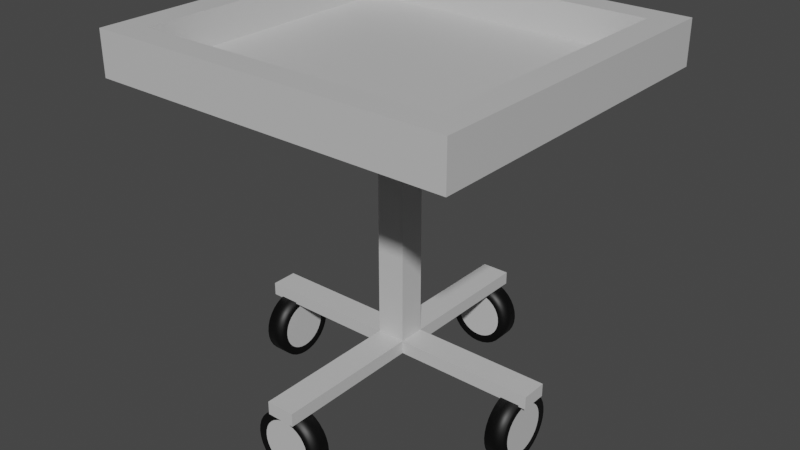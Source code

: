 # Source: stand2.blend  (saved by Blender 2.92.15; exported with 4.5.12 LTS)
import bpy
from mathutils import Matrix  # noqa: F401  (used for matrix-valued properties, if any)

bpy.ops.wm.read_factory_settings(use_empty=True)
scene = bpy.context.scene
scene.name = 'Scene'

# ---- collections
col_collection = bpy.data.collections.new('Collection'); scene.collection.children.link(col_collection)

# ---- materials (node trees are filled in below, after node groups)
mat_stand1 = bpy.data.materials.new('Stand1')
mat_stand1.alpha_threshold = 0.0
mat_stand1.use_transparent_shadow = False
mat_stand1.diffuse_color = (0.5841, 0.5841, 0.5841, 1.0)
mat_stand1.line_color = (0.0, 0.0, 0.0, 1.0)
mat_stand2 = bpy.data.materials.new('Stand2')
mat_stand2.use_transparent_shadow = False
mat_stand2.diffuse_color = (0.0, 0.0, 0.0, 1.0)

# ---- material node trees
mat_stand1.use_nodes = True; mat_stand1.node_tree.nodes.clear()
_N = mat_stand1.node_tree.nodes; _L = mat_stand1.node_tree.links
n0 = _N.new('ShaderNodeOutputMaterial'); n0.name = 'Material Output'; n0.location = (300, 300)
n1 = _N.new('ShaderNodeBsdfPrincipled'); n1.name = 'Principled BSDF'; n1.location = (10, 300)
n1.distribution = 'GGX'
n1.subsurface_method = 'BURLEY'
n1.inputs[0].default_value = (0.5841, 0.5841, 0.5841, 1.0)
n1.inputs[2].default_value = 0.4
n1.inputs[3].default_value = 1.45
n1.inputs[27].default_value = (0.0, 0.0, 0.0, 1.0)
n1.inputs[28].default_value = 1.0
_L.new(n1.outputs[0], n0.inputs[0])
n0.is_active_output = True
mat_stand2.use_nodes = True; mat_stand2.node_tree.nodes.clear()
_N = mat_stand2.node_tree.nodes; _L = mat_stand2.node_tree.links
n0 = _N.new('ShaderNodeBsdfPrincipled'); n0.name = 'Principled BSDF'; n0.location = (10, 300)
n0.distribution = 'GGX'
n0.subsurface_method = 'BURLEY'
n0.inputs[0].default_value = (0.0, 0.0, 0.0, 1.0)
n0.inputs[3].default_value = 1.45
n0.inputs[27].default_value = (0.0, 0.0, 0.0, 1.0)
n0.inputs[28].default_value = 1.0
n1 = _N.new('ShaderNodeOutputMaterial'); n1.name = 'Material Output'; n1.location = (300, 300)
_L.new(n0.outputs[0], n1.inputs[0])
n1.is_active_output = True

# ---- world
world_world = bpy.data.worlds.new('World'); scene.world = world_world
world_world.use_nodes = True; world_world.node_tree.nodes.clear()
_N = world_world.node_tree.nodes; _L = world_world.node_tree.links
n0 = _N.new('ShaderNodeOutputWorld'); n0.name = 'World Output'; n0.location = (300, 300)
n1 = _N.new('ShaderNodeBackground'); n1.name = 'Background'; n1.location = (10, 300)
n1.inputs[0].default_value = (0.05088, 0.05088, 0.05088, 1.0)
_L.new(n1.outputs[0], n0.inputs[0])
n0.is_active_output = True
world_world.color = (0.05088, 0.05088, 0.05088)
world_world.use_sun_shadow = False
world_world.sun_shadow_jitter_overblur = 0.0

# ---- meshes
me_cube = bpy.data.meshes.new('Cube')
me_cube.from_pydata([(0.4285, 4.801, 0.1978), (0.4285, 4.801, -0.1978), (0.4285, -4.801, 0.1978), (0.4285, -4.801, -0.1978), (-0.4285, 4.801, 0.1978), (-0.4285, 4.801, -0.1978), (-0.4285, -4.801, 0.1978), (-0.4285, -4.801, -0.1978), (-0.4285, -0.348, -0.1978), (0.4285, -0.348, 0.1978), (-0.4285, -0.348, 0.1978), (0.4285, -0.348, -0.1978), (-0.4285, 0.4563, 0.1978), (0.4285, 0.4563, -0.1978), (-0.4285, 0.4563, -0.1978), (0.4285, 0.4563, 0.1978), (4.633, 0.4563, 0.1978), (4.633, -0.348, 0.1978), (4.633, -0.348, -0.1978), (4.633, 0.4563, -0.1978), (-4.716, 0.4563, -0.1978), (-4.716, -0.348, -0.1978), (-4.716, -0.348, 0.1978), (-4.716, 0.4563, 0.1978), (0.0, -4.647, -0.1044), (0.0, -4.071, -0.1044), (-3.813, -0.6704, -1.522), (-3.813, -0.577, -1.635), (-3.813, 0.6479, -1.392), (-3.813, 0.6907, -1.251), (-3.813, -0.4632, -1.729), (-3.813, 0.7051, -1.104), (-3.813, -0.3334, -1.798), (-3.813, 0.6907, -0.9579), (-3.813, -0.1925, -1.841), (-3.813, 0.6479, -0.817), (-3.813, -0.04596, -1.855), (-3.813, 0.5785, -0.6872), (-3.813, 0.1006, -1.841), (-3.813, 0.4851, -0.5733), (-3.813, 0.2415, -1.798), (-3.813, 0.3713, -0.4799), (-3.813, 0.3713, -1.729), (-3.813, 0.2415, -0.4105), (-3.813, 0.4851, -1.635), (-3.813, 0.1006, -0.3678), (-3.813, 0.5785, -1.522), (-3.813, -0.04596, -0.3534), (-3.813, -0.7398, -1.392), (-3.813, -0.7826, -1.251), (-3.813, -0.797, -1.104), (-3.813, -0.7826, -0.9579), (-3.813, -0.7398, -0.817), (-3.813, -0.6704, -0.6872), (-3.813, -0.577, -0.5733), (-3.813, -0.4632, -0.4799), (-3.813, -0.3334, -0.4105), (-3.813, -0.1925, -0.3678), (-4.389, 0.6221, -1.381), (-4.389, 0.5553, -1.506), (-4.389, -0.5573, -1.616), (-4.389, -0.6472, -1.506), (-4.389, 0.6633, -1.245), (-4.389, -0.4477, -1.706), (-4.389, 0.6772, -1.104), (-4.389, -0.3227, -1.772), (-4.389, 0.6633, -0.9633), (-4.389, -0.187, -1.814), (-4.389, 0.6221, -0.8277), (-4.389, -0.04596, -1.828), (-4.389, 0.5553, -0.7027), (-4.389, 0.09512, -1.814), (-4.389, 0.4654, -0.5931), (-4.389, 0.2308, -1.772), (-4.389, 0.3558, -0.5032), (-4.389, 0.3558, -1.706), (-4.389, 0.2308, -0.4363), (-4.389, 0.4654, -1.616), (-4.389, 0.09512, -0.3952), (-4.389, -0.04596, -0.3813), (-4.389, -0.714, -1.381), (-4.389, -0.7552, -1.245), (-4.389, -0.7691, -1.104), (-4.389, -0.7552, -0.9633), (-4.389, -0.714, -0.8277), (-4.389, -0.6472, -0.7027), (-4.389, -0.5573, -0.5931), (-4.389, -0.4477, -0.5032), (-4.389, -0.3227, -0.4363), (-4.389, -0.187, -0.3952), (0.1951, -4.071, -0.1236), (0.1951, -4.647, -0.1236), (0.3827, -4.071, -0.1805), (0.3827, -4.647, -0.1805), (0.5556, -4.071, -0.2729), (0.5556, -4.647, -0.2729), (0.7071, -4.071, -0.3973), (0.7071, -4.647, -0.3973), (0.8315, -4.071, -0.5488), (0.8315, -4.647, -0.5488), (0.9239, -4.071, -0.7217), (0.9239, -4.647, -0.7217), (0.9808, -4.071, -0.9093), (0.9808, -4.647, -0.9093), (1.0, -4.071, -1.104), (1.0, -4.647, -1.104), (0.9808, -4.071, -1.3), (0.9808, -4.647, -1.3), (0.9239, -4.071, -1.487), (0.9239, -4.647, -1.487), (0.8315, -4.071, -1.66), (0.8315, -4.647, -1.66), (0.7071, -4.071, -1.812), (0.7071, -4.647, -1.812), (0.5556, -4.071, -1.936), (0.5556, -4.647, -1.936), (0.3827, -4.071, -2.028), (0.3827, -4.647, -2.028), (0.1951, -4.071, -2.085), (0.1951, -4.647, -2.085), (-3.258e-07, -4.071, -2.104), (-3.258e-07, -4.647, -2.104), (-0.1951, -4.071, -2.085), (-0.1951, -4.647, -2.085), (-0.3827, -4.071, -2.028), (-0.3827, -4.647, -2.028), (-0.5556, -4.071, -1.936), (-0.5556, -4.647, -1.936), (-0.7071, -4.071, -1.812), (-0.7071, -4.647, -1.812), (-0.8315, -4.071, -1.66), (-0.8315, -4.647, -1.66), (-0.9239, -4.071, -1.487), (-0.9239, -4.647, -1.487), (-0.9808, -4.071, -1.3), (-0.9808, -4.647, -1.3), (-1.0, -4.071, -1.104), (-1.0, -4.647, -1.104), (-0.9808, -4.071, -0.9093), (-0.9808, -4.647, -0.9093), (-0.9239, -4.071, -0.7217), (-0.9239, -4.647, -0.7217), (-0.8315, -4.071, -0.5488), (-0.8315, -4.647, -0.5488), (-0.7071, -4.071, -0.3973), (-0.7071, -4.647, -0.3973), (-0.5556, -4.071, -0.2729), (-0.5556, -4.647, -0.2729), (-0.3827, -4.071, -0.1805), (-0.3827, -4.647, -0.1805), (-0.1951, -4.071, -0.1236), (-0.1951, -4.647, -0.1236), (-0.1411, 4.534, -0.3952), (-0.2767, 4.534, -0.4363), (-0.4017, 4.534, -0.5032), (-0.5113, 4.534, -0.5931), (-0.6013, 4.534, -0.7027), (-0.6681, 4.534, -0.8277), (-0.7092, 4.534, -0.9633), (-0.7231, 4.534, -1.104), (-0.7092, 4.534, -1.245), (-0.6681, 4.534, -1.381), (2.037e-08, 4.534, -0.3813), (0.1411, 4.534, -0.3952), (0.5113, 4.534, -1.616), (0.2767, 4.534, -0.4363), (0.4017, 4.534, -1.706), (0.4017, 4.534, -0.5032), (0.2767, 4.534, -1.772), (0.5113, 4.534, -0.5931), (0.1411, 4.534, -1.814), (0.6013, 4.534, -0.7027), (-2.153e-07, 4.534, -1.828), (0.6681, 4.534, -0.8277), (-0.1411, 4.534, -1.814), (0.7092, 4.534, -0.9633), (-0.2767, 4.534, -1.772), (0.7231, 4.534, -1.104), (-0.4017, 4.534, -1.706), (0.7092, 4.534, -1.245), (-0.6013, 4.534, -1.506), (-0.5113, 4.534, -1.616), (0.6013, 4.534, -1.506), (0.6681, 4.534, -1.381), (-0.1465, 3.958, -0.3678), (-0.2874, 3.958, -0.4105), (-0.4173, 3.958, -0.4799), (-0.5311, 3.958, -0.5733), (-0.6245, 3.958, -0.6872), (-0.6939, 3.958, -0.817), (-0.7366, 3.958, -0.9579), (-0.751, 3.958, -1.104), (-0.7366, 3.958, -1.251), (-0.6939, 3.958, -1.392), (2.203e-08, 3.958, -0.3534), (0.6245, 3.958, -1.522), (0.1465, 3.958, -0.3678), (0.5311, 3.958, -1.635), (0.2874, 3.958, -0.4105), (0.4173, 3.958, -1.729), (0.4173, 3.958, -0.4799), (0.2874, 3.958, -1.798), (0.5311, 3.958, -0.5733), (0.1465, 3.958, -1.841), (0.6245, 3.958, -0.6872), (-2.227e-07, 3.958, -1.855), (0.6939, 3.958, -0.817), (-0.1465, 3.958, -1.841), (0.7366, 3.958, -0.9579), (-0.2874, 3.958, -1.798), (0.751, 3.958, -1.104), (-0.4173, 3.958, -1.729), (0.7366, 3.958, -1.251), (0.6939, 3.958, -1.392), (-0.5311, 3.958, -1.635), (-0.6245, 3.958, -1.522), (-0.1951, 3.958, -0.1236), (-0.1951, 4.534, -0.1236), (-0.3827, 3.958, -0.1805), (-0.3827, 4.534, -0.1805), (-0.5556, 3.958, -0.2729), (-0.5556, 4.534, -0.2729), (-0.7071, 3.958, -0.3973), (-0.7071, 4.534, -0.3973), (-0.8315, 3.958, -0.5488), (-0.8315, 4.534, -0.5488), (-0.9239, 3.958, -0.7217), (-0.9239, 4.534, -0.7217), (-0.9808, 3.958, -0.9093), (-0.9808, 4.534, -0.9093), (-1.0, 3.958, -1.104), (-1.0, 4.534, -1.104), (-0.9808, 3.958, -1.3), (-0.9808, 4.534, -1.3), (-0.9239, 3.958, -1.487), (-0.9239, 4.534, -1.487), (-0.8315, 3.958, -1.66), (-0.8315, 4.534, -1.66), (-0.7071, 3.958, -1.812), (-0.7071, 4.534, -1.812), (-0.5556, 3.958, -1.936), (-0.5556, 4.534, -1.936), (-0.3827, 3.958, -2.028), (-0.3827, 4.534, -2.028), (-0.1951, 3.958, -2.085), (-0.1951, 4.534, -2.085), (-3.258e-07, 3.958, -2.104), (-3.258e-07, 4.534, -2.104), (0.1951, 3.958, -2.085), (0.1951, 4.534, -2.085), (0.3827, 3.958, -2.028), (0.3827, 4.534, -2.028), (0.5556, 3.958, -1.936), (0.5556, 4.534, -1.936), (0.7071, 3.958, -1.812), (0.7071, 4.534, -1.812), (0.8315, 3.958, -1.66), (0.8315, 4.534, -1.66), (0.9239, 3.958, -1.487), (0.9239, 4.534, -1.487), (0.9808, 3.958, -1.3), (0.9808, 4.534, -1.3), (1.0, 3.958, -1.104), (1.0, 4.534, -1.104), (0.9808, 3.958, -0.9093), (0.9808, 4.534, -0.9093), (0.9239, 3.958, -0.7217), (0.9239, 4.534, -0.7217), (0.8315, 3.958, -0.5488), (0.8315, 4.534, -0.5488), (0.7071, 3.958, -0.3973), (0.7071, 4.534, -0.3973), (0.5556, 3.958, -0.2729), (0.5556, 4.534, -0.2729), (0.3827, 3.958, -0.1805), (0.3827, 4.534, -0.1805), (0.1951, 3.958, -0.1236), (0.1951, 4.534, -0.1236), (0.0, 4.534, -0.1044), (0.0, 3.958, -0.1044), (-0.4285, -0.348, 7.734), (0.4285, -0.348, 7.734), (0.4285, 0.4563, 7.734), (-0.4285, 0.4563, 7.734), (-5.442, 5.162, 8.016), (5.442, 5.162, 8.016), (-5.442, -5.054, 8.016), (5.442, -5.054, 8.016), (-0.6245, -4.647, -1.522), (-0.5311, -4.647, -1.635), (0.6939, -4.647, -1.392), (0.7366, -4.647, -1.251), (-0.4173, -4.647, -1.729), (0.751, -4.647, -1.104), (-0.2874, -4.647, -1.798), (0.7366, -4.647, -0.9579), (-0.1465, -4.647, -1.841), (0.6939, -4.647, -0.817), (-2.227e-07, -4.647, -1.855), (0.6245, -4.647, -0.6872), (0.1465, -4.647, -1.841), (0.5311, -4.647, -0.5733), (0.2874, -4.647, -1.798), (0.4173, -4.647, -0.4799), (0.4173, -4.647, -1.729), (0.2874, -4.647, -0.4105), (0.5311, -4.647, -1.635), (0.1465, -4.647, -0.3678), (0.6245, -4.647, -1.522), (2.203e-08, -4.647, -0.3534), (-0.6939, -4.647, -1.392), (-0.7366, -4.647, -1.251), (-0.751, -4.647, -1.104), (-0.7366, -4.647, -0.9579), (-0.6939, -4.647, -0.817), (-0.6245, -4.647, -0.6872), (-0.5311, -4.647, -0.5733), (-0.4173, -4.647, -0.4799), (-0.2874, -4.647, -0.4105), (-0.1465, -4.647, -0.3678), (0.6681, -4.071, -1.381), (0.6013, -4.071, -1.506), (-0.5113, -4.071, -1.616), (-0.6013, -4.071, -1.506), (0.7092, -4.071, -1.245), (-0.4017, -4.071, -1.706), (0.7231, -4.071, -1.104), (-0.2767, -4.071, -1.772), (0.7092, -4.071, -0.9633), (-0.1411, -4.071, -1.814), (0.6681, -4.071, -0.8277), (-2.153e-07, -4.071, -1.828), (0.6013, -4.071, -0.7027), (0.1411, -4.071, -1.814), (0.5113, -4.071, -0.5931), (0.2767, -4.071, -1.772), (0.4017, -4.071, -0.5032), (0.4017, -4.071, -1.706), (0.2767, -4.071, -0.4363), (0.5113, -4.071, -1.616), (0.1411, -4.071, -0.3952), (2.037e-08, -4.071, -0.3813), (-0.6681, -4.071, -1.381), (-0.7092, -4.071, -1.245), (-0.7231, -4.071, -1.104), (-0.7092, -4.071, -0.9633), (-0.6681, -4.071, -0.8277), (-0.6013, -4.071, -0.7027), (-0.5113, -4.071, -0.5931), (-0.4017, -4.071, -0.5032), (-0.2767, -4.071, -0.4363), (-0.1411, -4.071, -0.3952), (-3.813, -0.241, -0.1236), (-4.389, -0.241, -0.1236), (-3.813, -0.4286, -0.1805), (-4.389, -0.4286, -0.1805), (-3.813, -0.6015, -0.2729), (-4.389, -0.6015, -0.2729), (-3.813, -0.7531, -0.3973), (-4.389, -0.7531, -0.3973), (-3.813, -0.8774, -0.5488), (-4.389, -0.8774, -0.5488), (-3.813, -0.9698, -0.7217), (-4.389, -0.9698, -0.7217), (-3.813, -1.027, -0.9093), (-4.389, -1.027, -0.9093), (-3.813, -1.046, -1.104), (-4.389, -1.046, -1.104), (-3.813, -1.027, -1.3), (-4.389, -1.027, -1.3), (-3.813, -0.9698, -1.487), (-4.389, -0.9698, -1.487), (-3.813, -0.8774, -1.66), (-4.389, -0.8774, -1.66), (-3.813, -0.7531, -1.812), (-4.389, -0.7531, -1.812), (-3.813, -0.6015, -1.936), (-4.389, -0.6015, -1.936), (-3.813, -0.4286, -2.028), (-4.389, -0.4286, -2.028), (-3.813, -0.241, -2.085), (-4.389, -0.241, -2.085), (-3.813, -0.04596, -2.104), (-4.389, -0.04596, -2.104), (-3.813, 0.1491, -2.085), (-4.389, 0.1491, -2.085), (-3.813, 0.3367, -2.028), (-4.389, 0.3367, -2.028), (-3.813, 0.5096, -1.936), (-4.389, 0.5096, -1.936), (-3.813, 0.6612, -1.812), (-4.389, 0.6612, -1.812), (-3.813, 0.7855, -1.66), (-4.389, 0.7855, -1.66), (-3.813, 0.8779, -1.487), (-4.389, 0.8779, -1.487), (-3.813, 0.9348, -1.3), (-4.389, 0.9348, -1.3), (-3.813, 0.954, -1.104), (-4.389, 0.954, -1.104), (-3.813, 0.9348, -0.9093), (-4.389, 0.9348, -0.9093), (-3.813, 0.8779, -0.7217), (-4.389, 0.8779, -0.7217), (-3.813, 0.7855, -0.5488), (-4.389, 0.7855, -0.5488), (-3.813, 0.6612, -0.3973), (-4.389, 0.6612, -0.3973), (-3.813, 0.5096, -0.2729), (-4.389, 0.5096, -0.2729), (-3.813, 0.3367, -0.1805), (-4.389, 0.3367, -0.1805), (-3.813, 0.1491, -0.1236), (-4.389, 0.1491, -0.1236), (-4.389, -0.04596, -0.1044), (-3.813, -0.04596, -0.1044), (4.422, -0.6704, -1.522), (4.422, -0.577, -1.635), (4.422, 0.6479, -1.392), (4.422, 0.6907, -1.251), (4.422, -0.4632, -1.729), (4.422, 0.7051, -1.104), (4.422, -0.3334, -1.798), (4.422, 0.6907, -0.9579), (4.422, -0.1925, -1.841), (4.422, 0.6479, -0.817), (4.422, -0.04596, -1.855), (4.422, 0.5785, -0.6872), (4.422, 0.1006, -1.841), (4.422, 0.4851, -0.5733), (4.422, 0.2415, -1.798), (4.422, 0.3713, -0.4799), (4.422, 0.3713, -1.729), (4.422, 0.2415, -0.4105), (4.422, 0.4851, -1.635), (4.422, 0.1006, -0.3678), (4.422, 0.5785, -1.522), (4.422, -0.04596, -0.3534), (4.422, -0.7398, -1.392), (4.422, -0.7826, -1.251), (4.422, -0.797, -1.104), (4.422, -0.7826, -0.9579), (4.422, -0.7398, -0.817), (4.422, -0.6704, -0.6872), (4.422, -0.577, -0.5733), (4.422, -0.4632, -0.4799), (4.422, -0.3334, -0.4105), (4.422, -0.1925, -0.3678), (3.846, 0.6221, -1.381), (3.846, 0.5553, -1.506), (3.846, -0.5573, -1.616), (3.846, -0.6472, -1.506), (3.846, 0.6633, -1.245), (3.846, -0.4477, -1.706), (3.846, 0.6772, -1.104), (3.846, -0.3227, -1.772), (3.846, 0.6633, -0.9633), (3.846, -0.187, -1.814), (3.846, 0.6221, -0.8277), (3.846, -0.04596, -1.828), (3.846, 0.5553, -0.7027), (3.846, 0.09512, -1.814), (3.846, 0.4654, -0.5931), (3.846, 0.2308, -1.772), (3.846, 0.3558, -0.5032), (3.846, 0.3558, -1.706), (3.846, 0.2308, -0.4363), (3.846, 0.4654, -1.616), (3.846, 0.09512, -0.3952), (3.846, -0.04596, -0.3813), (3.846, -0.714, -1.381), (3.846, -0.7552, -1.245), (3.846, -0.7691, -1.104), (3.846, -0.7552, -0.9633), (3.846, -0.714, -0.8277), (3.846, -0.6472, -0.7027), (3.846, -0.5573, -0.5931), (3.846, -0.4477, -0.5032), (3.846, -0.3227, -0.4363), (3.846, -0.187, -0.3952), (4.422, -0.241, -0.1236), (3.846, -0.241, -0.1236), (4.422, -0.4286, -0.1805), (3.846, -0.4286, -0.1805), (4.422, -0.6015, -0.2729), (3.846, -0.6015, -0.2729), (4.422, -0.7531, -0.3973), (3.846, -0.7531, -0.3973), (4.422, -0.8774, -0.5488), (3.846, -0.8774, -0.5488), (4.422, -0.9698, -0.7217), (3.846, -0.9698, -0.7217), (4.422, -1.027, -0.9093), (3.846, -1.027, -0.9093), (4.422, -1.046, -1.104), (3.846, -1.046, -1.104), (4.422, -1.027, -1.3), (3.846, -1.027, -1.3), (4.422, -0.9698, -1.487), (3.846, -0.9698, -1.487), (4.422, -0.8774, -1.66), (3.846, -0.8774, -1.66), (4.422, -0.7531, -1.812), (3.846, -0.7531, -1.812), (4.422, -0.6015, -1.936), (3.846, -0.6015, -1.936), (4.422, -0.4286, -2.028), (3.846, -0.4286, -2.028), (4.422, -0.241, -2.085), (3.846, -0.241, -2.085), (4.422, -0.04596, -2.104), (3.846, -0.04596, -2.104), (4.422, 0.1491, -2.085), (3.846, 0.1491, -2.085), (4.422, 0.3367, -2.028), (3.846, 0.3367, -2.028), (4.422, 0.5096, -1.936), (3.846, 0.5096, -1.936), (4.422, 0.6612, -1.812), (3.846, 0.6612, -1.812), (4.422, 0.7855, -1.66), (3.846, 0.7855, -1.66), (4.422, 0.8779, -1.487), (3.846, 0.8779, -1.487), (4.422, 0.9348, -1.3), (3.846, 0.9348, -1.3), (4.422, 0.954, -1.104), (3.846, 0.954, -1.104), (4.422, 0.9348, -0.9093), (3.846, 0.9348, -0.9093), (4.422, 0.8779, -0.7217), (3.846, 0.8779, -0.7217), (4.422, 0.7855, -0.5488), (3.846, 0.7855, -0.5488), (4.422, 0.6612, -0.3973), (3.846, 0.6612, -0.3973), (4.422, 0.5096, -0.2729), (3.846, 0.5096, -0.2729), (4.422, 0.3367, -0.1805), (3.846, 0.3367, -0.1805), (4.422, 0.1491, -0.1236), (3.846, 0.1491, -0.1236), (3.846, -0.04596, -0.1044), (4.422, -0.04596, -0.1044), (-5.442, -5.054, 9.324), (-5.442, 5.162, 9.324), (5.442, 5.162, 9.324), (5.442, -5.054, 9.324), (-4.586, -4.25, 9.324), (-4.586, 4.358, 9.324), (4.586, 4.358, 9.324), (4.586, -4.25, 9.324), (-4.586, -4.25, 8.323), (-4.586, 4.358, 8.323), (4.586, 4.358, 8.323), (4.586, -4.25, 8.323)], [], [(9, 10, 6, 2), (3, 2, 6, 7), (14, 12, 4, 5), (8, 11, 3, 7), (11, 9, 2, 3), (5, 4, 0, 1), (9, 11, 18, 17), (14, 13, 11, 8), (7, 6, 10, 8), (0, 4, 12, 15), (5, 1, 13, 14), (1, 0, 15, 13), (8, 10, 22, 21), (19, 16, 17, 18), (11, 13, 19, 18), (13, 15, 16, 19), (15, 9, 17, 16), (21, 22, 23, 20), (12, 14, 20, 23), (14, 8, 21, 20), (10, 12, 23, 22), (385, 383, 69, 71), (113, 111, 308, 306), (395, 393, 59, 58), (399, 397, 62, 64), (146, 147, 149, 148), (361, 359, 86, 85), (225, 223, 155, 156), (144, 145, 147, 146), (263, 261, 179, 177), (259, 257, 182, 183), (142, 143, 145, 144), (249, 247, 172, 170), (217, 278, 162, 152), (140, 141, 143, 142), (235, 233, 160, 161), (261, 259, 183, 179), (138, 139, 141, 140), (247, 245, 174, 172), (277, 275, 165, 163), (136, 137, 139, 138), (227, 225, 156, 157), (245, 243, 176, 174), (134, 135, 137, 136), (275, 273, 167, 165), (219, 217, 152, 153), (132, 133, 135, 134), (237, 235, 161, 180), (243, 241, 178, 176), (130, 131, 133, 132), (273, 271, 169, 167), (229, 227, 157, 158), (128, 129, 131, 130), (221, 219, 153, 154), (241, 239, 181, 178), (126, 127, 129, 128), (271, 269, 171, 169), (257, 255, 164, 182), (124, 125, 127, 126), (231, 229, 158, 159), (239, 237, 180, 181), (122, 123, 125, 124), (269, 267, 173, 171), (278, 277, 163, 162), (120, 121, 123, 122), (255, 253, 166, 164), (223, 221, 154, 155), (118, 119, 121, 120), (267, 265, 175, 173), (253, 251, 168, 166), (116, 117, 119, 118), (233, 231, 159, 160), (265, 263, 177, 175), (114, 115, 117, 116), (162, 163, 165, 167, 169, 171, 173, 175, 177, 179, 183, 182, 164, 166, 168, 170, 172, 174, 176, 178, 181, 180, 161, 160, 159, 158, 157, 156, 155, 154, 153, 152), (279, 216, 184, 194), (112, 113, 115, 114), (232, 234, 193, 192), (266, 268, 204, 206), (110, 111, 113, 112), (276, 279, 194, 196), (252, 254, 197, 199), (108, 109, 111, 110), (224, 226, 189, 188), (264, 266, 206, 208), (106, 107, 109, 108), (236, 238, 214, 215), (250, 252, 199, 201), (104, 105, 107, 106), (216, 218, 185, 184), (234, 236, 215, 193), (102, 103, 105, 104), (262, 264, 208, 210), (248, 250, 201, 203), (100, 101, 103, 102), (226, 228, 190, 189), (260, 262, 210, 212), (98, 99, 101, 100), (246, 248, 203, 205), (218, 220, 186, 185), (96, 97, 99, 98), (258, 260, 212, 213), (244, 246, 205, 207), (94, 95, 97, 96), (274, 276, 196, 198), (116, 118, 333, 335), (92, 93, 95, 94), (228, 230, 191, 190), (150, 151, 24, 25), (90, 91, 93, 92), (242, 244, 207, 209), (272, 274, 198, 200), (25, 24, 91, 90), (220, 222, 187, 186), (240, 242, 209, 211), (148, 149, 151, 150), (270, 272, 200, 202), (230, 232, 192, 191), (256, 258, 213, 195), (222, 224, 188, 187), (238, 240, 211, 214), (268, 270, 202, 204), (196, 194, 184, 185, 186, 187, 188, 189, 190, 191, 192, 193, 215, 214, 211, 209, 207, 205, 203, 201, 199, 197, 195, 213, 212, 210, 208, 206, 204, 202, 200, 198), (219, 218, 216, 217), (278, 279, 276, 277), (277, 276, 274, 275), (217, 216, 279, 278), (275, 274, 272, 273), (251, 249, 170, 168), (273, 272, 270, 271), (271, 270, 268, 269), (269, 268, 266, 267), (267, 266, 264, 265), (265, 264, 262, 263), (263, 262, 260, 261), (261, 260, 258, 259), (259, 258, 256, 257), (257, 256, 254, 255), (255, 254, 252, 253), (253, 252, 250, 251), (251, 250, 248, 249), (249, 248, 246, 247), (247, 246, 244, 245), (245, 244, 242, 243), (243, 242, 240, 241), (241, 240, 238, 239), (239, 238, 236, 237), (237, 236, 234, 235), (235, 234, 232, 233), (233, 232, 230, 231), (231, 230, 228, 229), (229, 228, 226, 227), (227, 226, 224, 225), (225, 224, 222, 223), (223, 222, 220, 221), (221, 220, 218, 219), (254, 256, 195, 197), (10, 9, 281, 280), (9, 15, 282, 281), (15, 12, 283, 282), (12, 10, 280, 283), (281, 282, 285, 287), (283, 280, 286, 284), (280, 281, 287, 286), (287, 285, 546, 547), (307, 309, 319, 318, 317, 316, 315, 314, 313, 312, 311, 310, 288, 289, 292, 294, 296, 298, 300, 302, 304, 306, 308, 290, 291, 293, 295, 297, 299, 301, 303, 305), (99, 97, 301, 299), (129, 127, 292, 289), (145, 143, 315, 316), (111, 109, 290, 308), (137, 135, 311, 312), (97, 95, 303, 301), (127, 125, 294, 292), (147, 145, 316, 317), (95, 93, 305, 303), (125, 123, 296, 294), (139, 137, 312, 313), (93, 91, 307, 305), (123, 121, 298, 296), (109, 107, 291, 290), (149, 147, 317, 318), (121, 119, 300, 298), (107, 105, 293, 291), (141, 139, 313, 314), (119, 117, 302, 300), (105, 103, 295, 293), (133, 131, 288, 310), (151, 149, 318, 319), (117, 115, 304, 302), (131, 129, 289, 288), (103, 101, 297, 295), (143, 141, 314, 315), (115, 113, 306, 304), (91, 24, 309, 307), (101, 99, 299, 297), (135, 133, 310, 311), (24, 151, 319, 309), (341, 340, 338, 336, 334, 332, 330, 328, 326, 324, 320, 321, 339, 337, 335, 333, 331, 329, 327, 325, 322, 323, 342, 343, 344, 345, 346, 347, 348, 349, 350, 351), (102, 104, 326, 328), (134, 136, 344, 343), (114, 116, 335, 337), (100, 102, 328, 330), (144, 146, 349, 348), (112, 114, 337, 339), (25, 90, 340, 341), (98, 100, 330, 332), (128, 130, 323, 322), (136, 138, 345, 344), (110, 112, 339, 321), (96, 98, 332, 334), (126, 128, 322, 325), (146, 148, 350, 349), (138, 140, 346, 345), (94, 96, 334, 336), (124, 126, 325, 327), (130, 132, 342, 323), (148, 150, 351, 350), (92, 94, 336, 338), (122, 124, 327, 329), (140, 142, 347, 346), (90, 92, 338, 340), (120, 122, 329, 331), (106, 108, 320, 324), (132, 134, 343, 342), (150, 25, 341, 351), (118, 120, 331, 333), (108, 110, 321, 320), (104, 106, 324, 326), (142, 144, 348, 347), (353, 414, 79, 89), (371, 369, 81, 80), (397, 395, 58, 62), (383, 381, 67, 69), (413, 411, 76, 78), (363, 361, 85, 84), (381, 379, 65, 67), (411, 409, 74, 76), (355, 353, 89, 88), (373, 371, 80, 61), (379, 377, 63, 65), (409, 407, 72, 74), (365, 363, 84, 83), (357, 355, 88, 87), (377, 375, 60, 63), (407, 405, 70, 72), (393, 391, 77, 59), (367, 365, 83, 82), (375, 373, 61, 60), (405, 403, 68, 70), (414, 413, 78, 79), (391, 389, 75, 77), (359, 357, 87, 86), (403, 401, 66, 68), (389, 387, 73, 75), (369, 367, 82, 81), (401, 399, 64, 66), (79, 78, 76, 74, 72, 70, 68, 66, 64, 62, 58, 59, 77, 75, 73, 71, 69, 67, 65, 63, 60, 61, 80, 81, 82, 83, 84, 85, 86, 87, 88, 89), (415, 352, 57, 47), (368, 370, 48, 49), (402, 404, 37, 35), (412, 415, 47, 45), (388, 390, 44, 42), (360, 362, 52, 53), (400, 402, 35, 33), (372, 374, 27, 26), (386, 388, 42, 40), (352, 354, 56, 57), (370, 372, 26, 48), (398, 400, 33, 31), (384, 386, 40, 38), (362, 364, 51, 52), (396, 398, 31, 29), (382, 384, 38, 36), (354, 356, 55, 56), (394, 396, 29, 28), (380, 382, 36, 34), (410, 412, 45, 43), (364, 366, 50, 51), (378, 380, 34, 32), (408, 410, 43, 41), (356, 358, 54, 55), (376, 378, 32, 30), (406, 408, 41, 39), (366, 368, 49, 50), (392, 394, 28, 46), (358, 360, 53, 54), (374, 376, 30, 27), (404, 406, 39, 37), (45, 47, 57, 56, 55, 54, 53, 52, 51, 50, 49, 48, 26, 27, 30, 32, 34, 36, 38, 40, 42, 44, 46, 28, 29, 31, 33, 35, 37, 39, 41, 43), (355, 354, 352, 353), (414, 415, 412, 413), (413, 412, 410, 411), (353, 352, 415, 414), (411, 410, 408, 409), (387, 385, 71, 73), (409, 408, 406, 407), (407, 406, 404, 405), (405, 404, 402, 403), (403, 402, 400, 401), (401, 400, 398, 399), (399, 398, 396, 397), (397, 396, 394, 395), (395, 394, 392, 393), (393, 392, 390, 391), (391, 390, 388, 389), (389, 388, 386, 387), (387, 386, 384, 385), (385, 384, 382, 383), (383, 382, 380, 381), (381, 380, 378, 379), (379, 378, 376, 377), (377, 376, 374, 375), (375, 374, 372, 373), (373, 372, 370, 371), (371, 370, 368, 369), (369, 368, 366, 367), (367, 366, 364, 365), (365, 364, 362, 363), (363, 362, 360, 361), (361, 360, 358, 359), (359, 358, 356, 357), (357, 356, 354, 355), (390, 392, 46, 44), (513, 511, 459, 461), (523, 521, 449, 448), (527, 525, 452, 454), (489, 487, 476, 475), (481, 542, 469, 479), (499, 497, 471, 470), (525, 523, 448, 452), (511, 509, 457, 459), (541, 539, 466, 468), (491, 489, 475, 474), (509, 507, 455, 457), (539, 537, 464, 466), (483, 481, 479, 478), (501, 499, 470, 451), (507, 505, 453, 455), (537, 535, 462, 464), (493, 491, 474, 473), (485, 483, 478, 477), (505, 503, 450, 453), (535, 533, 460, 462), (521, 519, 467, 449), (495, 493, 473, 472), (503, 501, 451, 450), (533, 531, 458, 460), (542, 541, 468, 469), (519, 517, 465, 467), (487, 485, 477, 476), (531, 529, 456, 458), (517, 515, 463, 465), (497, 495, 472, 471), (529, 527, 454, 456), (469, 468, 466, 464, 462, 460, 458, 456, 454, 452, 448, 449, 467, 465, 463, 461, 459, 457, 455, 453, 450, 451, 470, 471, 472, 473, 474, 475, 476, 477, 478, 479), (543, 480, 447, 437), (496, 498, 438, 439), (530, 532, 427, 425), (540, 543, 437, 435), (516, 518, 434, 432), (488, 490, 442, 443), (528, 530, 425, 423), (500, 502, 417, 416), (514, 516, 432, 430), (480, 482, 446, 447), (498, 500, 416, 438), (526, 528, 423, 421), (512, 514, 430, 428), (490, 492, 441, 442), (524, 526, 421, 419), (510, 512, 428, 426), (482, 484, 445, 446), (522, 524, 419, 418), (508, 510, 426, 424), (538, 540, 435, 433), (492, 494, 440, 441), (506, 508, 424, 422), (536, 538, 433, 431), (484, 486, 444, 445), (504, 506, 422, 420), (534, 536, 431, 429), (494, 496, 439, 440), (520, 522, 418, 436), (486, 488, 443, 444), (502, 504, 420, 417), (532, 534, 429, 427), (435, 437, 447, 446, 445, 444, 443, 442, 441, 440, 439, 438, 416, 417, 420, 422, 424, 426, 428, 430, 432, 434, 436, 418, 419, 421, 423, 425, 427, 429, 431, 433), (483, 482, 480, 481), (542, 543, 540, 541), (541, 540, 538, 539), (481, 480, 543, 542), (539, 538, 536, 537), (515, 513, 461, 463), (537, 536, 534, 535), (535, 534, 532, 533), (533, 532, 530, 531), (531, 530, 528, 529), (529, 528, 526, 527), (527, 526, 524, 525), (525, 524, 522, 523), (523, 522, 520, 521), (521, 520, 518, 519), (519, 518, 516, 517), (517, 516, 514, 515), (515, 514, 512, 513), (513, 512, 510, 511), (511, 510, 508, 509), (509, 508, 506, 507), (507, 506, 504, 505), (505, 504, 502, 503), (503, 502, 500, 501), (501, 500, 498, 499), (499, 498, 496, 497), (497, 496, 494, 495), (495, 494, 492, 493), (493, 492, 490, 491), (491, 490, 488, 489), (489, 488, 486, 487), (487, 486, 484, 485), (485, 484, 482, 483), (518, 520, 436, 434), (282, 283, 284, 285), (544, 547, 551, 548), (284, 286, 544, 545), (286, 287, 547, 544), (285, 284, 545, 546), (550, 549, 553, 554), (546, 545, 549, 550), (547, 546, 550, 551), (545, 544, 548, 549), (555, 554, 553, 552), (551, 550, 554, 555), (549, 548, 552, 553), (548, 551, 555, 552)])
me_cube.polygons.foreach_set('use_smooth', [0, 0, 0, 0, 0, 0, 0, 0, 0, 0, 0, 0, 0, 0, 0, 0, 0, 0, 0, 0, 0, 1, 1, 1, 1, 1, 1, 1, 1, 1, 1, 1, 1, 1, 1, 1, 1, 1, 1, 1, 1, 1, 1, 1, 1, 1, 1, 1, 1, 1, 1, 1, 1, 1, 1, 1, 1, 1, 1, 1, 1, 1, 1, 1, 1, 1, 1, 1, 1, 1, 1, 1, 1, 1, 1, 1, 1, 1, 1, 1, 1, 1, 1, 1, 1, 1, 1, 1, 1, 1, 1, 1, 1, 1, 1, 1, 1, 1, 1, 1, 1, 1, 1, 1, 1, 1, 1, 1, 1, 1, 1, 1, 1, 1, 1, 1, 1, 1, 1, 1, 1, 1, 1, 1, 1, 1, 1, 1, 1, 1, 1, 1, 1, 1, 1, 1, 1, 1, 1, 1, 1, 1, 1, 1, 1, 1, 1, 1, 1, 1, 1, 1, 1, 1, 1, 1, 1, 0, 0, 0, 0, 0, 0, 0, 0, 1, 1, 1, 1, 1, 1, 1, 1, 1, 1, 1, 1, 1, 1, 1, 1, 1, 1, 1, 1, 1, 1, 1, 1, 1, 1, 1, 1, 1, 1, 1, 1, 1, 1, 1, 1, 1, 1, 1, 1, 1, 1, 1, 1, 1, 1, 1, 1, 1, 1, 1, 1, 1, 1, 1, 1, 1, 1, 1, 1, 1, 1, 1, 1, 1, 1, 1, 1, 1, 1, 1, 1, 1, 1, 1, 1, 1, 1, 1, 1, 1, 1, 1, 1, 1, 1, 1, 1, 1, 1, 1, 1, 1, 1, 1, 1, 1, 1, 1, 1, 1, 1, 1, 1, 1, 1, 1, 1, 1, 1, 1, 1, 1, 1, 1, 1, 1, 1, 1, 1, 1, 1, 1, 1, 1, 1, 1, 1, 1, 1, 1, 1, 1, 1, 1, 1, 1, 1, 1, 1, 1, 1, 1, 1, 1, 1, 1, 1, 1, 1, 1, 1, 1, 1, 1, 1, 1, 1, 1, 1, 1, 1, 1, 1, 1, 1, 1, 1, 1, 1, 1, 1, 1, 1, 1, 1, 1, 1, 1, 1, 1, 1, 1, 1, 1, 1, 1, 1, 1, 1, 1, 1, 1, 1, 1, 1, 1, 1, 1, 1, 1, 1, 1, 1, 1, 1, 1, 1, 1, 1, 1, 1, 1, 1, 1, 1, 1, 1, 1, 1, 1, 1, 1, 1, 1, 1, 1, 1, 1, 1, 1, 1, 1, 1, 1, 1, 1, 1, 1, 1, 1, 1, 1, 1, 1, 1, 1, 1, 1, 1, 1, 1, 1, 1, 1, 1, 0, 0, 0, 0, 0, 0, 0, 0, 0, 0, 0, 0, 0])
me_cube.polygons.foreach_set('material_index', [0, 0, 0, 0, 0, 0, 0, 0, 0, 0, 0, 0, 0, 0, 0, 0, 0, 0, 0, 0, 0, 1, 1, 1, 1, 1, 1, 1, 1, 1, 1, 1, 1, 1, 1, 1, 1, 1, 1, 1, 1, 1, 1, 1, 1, 1, 1, 1, 1, 1, 1, 1, 1, 1, 1, 1, 1, 1, 1, 1, 1, 1, 1, 1, 1, 1, 1, 1, 1, 1, 1, 1, 1, 1, 0, 1, 1, 1, 1, 1, 1, 1, 1, 1, 1, 1, 1, 1, 1, 1, 1, 1, 1, 1, 1, 1, 1, 1, 1, 1, 1, 1, 1, 1, 1, 1, 1, 1, 1, 1, 1, 1, 1, 1, 1, 1, 1, 1, 1, 1, 1, 1, 0, 1, 1, 1, 1, 1, 1, 1, 1, 1, 1, 1, 1, 1, 1, 1, 1, 1, 1, 1, 1, 1, 1, 1, 1, 1, 1, 1, 1, 1, 1, 1, 1, 1, 1, 0, 0, 0, 0, 0, 0, 0, 0, 0, 1, 1, 1, 1, 1, 1, 1, 1, 1, 1, 1, 1, 1, 1, 1, 1, 1, 1, 1, 1, 1, 1, 1, 1, 1, 1, 1, 1, 1, 1, 1, 0, 1, 1, 1, 1, 1, 1, 1, 1, 1, 1, 1, 1, 1, 1, 1, 1, 1, 1, 1, 1, 1, 1, 1, 1, 1, 1, 1, 1, 1, 1, 1, 1, 1, 1, 1, 1, 1, 1, 1, 1, 1, 1, 1, 1, 1, 1, 1, 1, 1, 1, 1, 1, 1, 1, 1, 1, 1, 1, 0, 1, 1, 1, 1, 1, 1, 1, 1, 1, 1, 1, 1, 1, 1, 1, 1, 1, 1, 1, 1, 1, 1, 1, 1, 1, 1, 1, 1, 1, 1, 1, 0, 1, 1, 1, 1, 1, 1, 1, 1, 1, 1, 1, 1, 1, 1, 1, 1, 1, 1, 1, 1, 1, 1, 1, 1, 1, 1, 1, 1, 1, 1, 1, 1, 1, 1, 1, 1, 1, 1, 1, 1, 1, 1, 1, 1, 1, 1, 1, 1, 1, 1, 1, 1, 1, 1, 1, 1, 1, 1, 1, 1, 1, 1, 1, 1, 1, 0, 1, 1, 1, 1, 1, 1, 1, 1, 1, 1, 1, 1, 1, 1, 1, 1, 1, 1, 1, 1, 1, 1, 1, 1, 1, 1, 1, 1, 1, 1, 1, 0, 1, 1, 1, 1, 1, 1, 1, 1, 1, 1, 1, 1, 1, 1, 1, 1, 1, 1, 1, 1, 1, 1, 1, 1, 1, 1, 1, 1, 1, 1, 1, 1, 1, 1, 0, 0, 0, 0, 0, 0, 0, 0, 0, 0, 0, 0, 0])
_uv = me_cube.uv_layers.new(name='UVMap')
_uv.uv.foreach_set('vector', [0.625, 0.6341, 0.875, 0.6341, 0.875, 0.75, 0.625, 0.75, 0.375, 0.75, 0.625, 0.75, 0.625, 1.0, 0.375, 1.0, 0.375, 0.1369, 0.625, 0.1369, 0.625, 0.25, 0.375, 0.25, 0.125, 0.6341, 0.375, 0.6341, 0.375, 0.75, 0.125, 0.75, 0.375, 0.6341, 0.625, 0.6341, 0.625, 0.75, 0.375, 0.75, 0.375, 0.25, 0.625, 0.25, 0.625, 0.5, 0.375, 0.5, 0.625, 0.6341, 0.375, 0.6341, 0.375, 0.6341, 0.625, 0.6341, 0.125, 0.6131, 0.375, 0.6131, 0.375, 0.6341, 0.125, 0.6341, 0.375, 0.0, 0.625, 0.0, 0.625, 0.1159, 0.375, 0.1159, 0.625, 0.5, 0.875, 0.5, 0.875, 0.6131, 0.625, 0.6131, 0.125, 0.5, 0.375, 0.5, 0.375, 0.6131, 0.125, 0.6131, 0.375, 0.5, 0.625, 0.5, 0.625, 0.6131, 0.375, 0.6131, 0.375, 0.1159, 0.625, 0.1159, 0.625, 0.1159, 0.375, 0.1159, 0.375, 0.6131, 0.625, 0.6131, 0.625, 0.6341, 0.375, 0.6341, 0.375, 0.6341, 0.375, 0.6131, 0.375, 0.6131, 0.375, 0.6341, 0.375, 0.6131, 0.625, 0.6131, 0.625, 0.6131, 0.375, 0.6131, 0.625, 0.6131, 0.625, 0.6341, 0.625, 0.6341, 0.625, 0.6131, 0.375, 0.1159, 0.625, 0.1159, 0.625, 0.1369, 0.375, 0.1369, 0.625, 0.1369, 0.375, 0.1369, 0.375, 0.1369, 0.625, 0.1369, 0.125, 0.6131, 0.125, 0.6341, 0.125, 0.6341, 0.125, 0.6131, 0.875, 0.6341, 0.875, 0.6131, 0.875, 0.6131, 0.875, 0.6341, 0.5312, 0.5, 0.5, 0.5, 0.5, 0.5, 0.5312, 0.5, 0.625, 1.0, 0.6562, 1.0, 0.6562, 1.0, 0.625, 1.0, 0.6875, 0.5, 0.6562, 0.5, 0.6562, 0.5, 0.6875, 0.5, 0.75, 0.5, 0.7188, 0.5, 0.7188, 0.5, 0.75, 0.5, 0.09375, 0.5, 0.09375, 1.0, 0.0625, 1.0, 0.0625, 0.5, 0.1562, 0.5, 0.125, 0.5, 0.125, 0.5, 0.1562, 0.5, 0.1562, 0.5, 0.125, 0.5, 0.125, 0.5, 0.1562, 0.5, 0.125, 0.5, 0.125, 1.0, 0.09375, 1.0, 0.09375, 0.5, 0.75, 0.5, 0.7188, 0.5, 0.7188, 0.5, 0.75, 0.5, 0.6875, 0.5, 0.6562, 0.5, 0.6562, 0.5, 0.6875, 0.5, 0.1562, 0.5, 0.1562, 1.0, 0.125, 1.0, 0.125, 0.5, 0.5312, 0.5, 0.5, 0.5, 0.5, 0.5, 0.5312, 0.5, 0.03125, 0.5, 0.0, 0.5, 0.0, 0.5, 0.03125, 0.5, 0.1875, 0.5, 0.1875, 1.0, 0.1562, 1.0, 0.1562, 0.5, 0.3125, 0.5, 0.2812, 0.5, 0.2812, 0.5, 0.3125, 0.5, 0.7188, 0.5, 0.6875, 0.5, 0.6875, 0.5, 0.7188, 0.5, 0.2188, 0.5, 0.2188, 1.0, 0.1875, 1.0, 0.1875, 0.5, 0.5, 0.5, 0.4688, 0.5, 0.4688, 0.5, 0.5, 0.5, 0.9688, 0.5, 0.9375, 0.5, 0.9375, 0.5, 0.9688, 0.5, 0.25, 0.5, 0.25, 1.0, 0.2188, 1.0, 0.2188, 0.5, 0.1875, 0.5, 0.1562, 0.5, 0.1562, 0.5, 0.1875, 0.5, 0.4688, 0.5, 0.4375, 0.5, 0.4375, 0.5, 0.4688, 0.5, 0.2812, 0.5, 0.2812, 1.0, 0.25, 1.0, 0.25, 0.5, 0.9375, 0.5, 0.9062, 0.5, 0.9062, 0.5, 0.9375, 0.5, 0.0625, 0.5, 0.03125, 0.5, 0.03125, 0.5, 0.0625, 0.5, 0.3125, 0.5, 0.3125, 1.0, 0.2812, 1.0, 0.2812, 0.5, 0.3438, 0.5, 0.3125, 0.5, 0.3125, 0.5, 0.3438, 0.5, 0.4375, 0.5, 0.4062, 0.5, 0.4062, 0.5, 0.4375, 0.5, 0.3438, 0.5, 0.3438, 1.0, 0.3125, 1.0, 0.3125, 0.5, 0.9062, 0.5, 0.875, 0.5, 0.875, 0.5, 0.9062, 0.5, 0.2188, 0.5, 0.1875, 0.5, 0.1875, 0.5, 0.2188, 0.5, 0.375, 0.5, 0.375, 1.0, 0.3438, 1.0, 0.3438, 0.5, 0.09375, 0.5, 0.0625, 0.5, 0.0625, 0.5, 0.09375, 0.5, 0.4062, 0.5, 0.375, 0.5, 0.375, 0.5, 0.4062, 0.5, 0.4062, 0.5, 0.4062, 1.0, 0.375, 1.0, 0.375, 0.5, 0.875, 0.5, 0.8438, 0.5, 0.8438, 0.5, 0.875, 0.5, 0.6562, 0.5, 0.625, 0.5, 0.625, 0.5, 0.6562, 0.5, 0.4375, 0.5, 0.4375, 1.0, 0.4062, 1.0, 0.4062, 0.5, 0.25, 0.5, 0.2188, 0.5, 0.2188, 0.5, 0.25, 0.5, 0.375, 0.5, 0.3438, 0.5, 0.3438, 0.5, 0.375, 0.5, 0.4688, 0.5, 0.4688, 1.0, 0.4375, 1.0, 0.4375, 0.5, 0.8438, 0.5, 0.8125, 0.5, 0.8125, 0.5, 0.8438, 0.5, 1.0, 0.5, 0.9688, 0.5, 0.9688, 0.5, 1.0, 0.5, 0.5, 0.5, 0.5, 1.0, 0.4688, 1.0, 0.4688, 0.5, 0.625, 0.5, 0.5938, 0.5, 0.5938, 0.5, 0.625, 0.5, 0.125, 0.5, 0.09375, 0.5, 0.09375, 0.5, 0.125, 0.5, 0.5312, 0.5, 0.5312, 1.0, 0.5, 1.0, 0.5, 0.5, 0.8125, 0.5, 0.7812, 0.5, 0.7812, 0.5, 0.8125, 0.5, 0.5938, 0.5, 0.5625, 0.5, 0.5625, 0.5, 0.5938, 0.5, 0.5625, 0.5, 0.5625, 1.0, 0.5312, 1.0, 0.5312, 0.5, 0.2812, 0.5, 0.25, 0.5, 0.25, 0.5, 0.2812, 0.5, 0.7812, 0.5, 0.75, 0.5, 0.75, 0.5, 0.7812, 0.5, 0.5938, 0.5, 0.5938, 1.0, 0.5625, 1.0, 0.5625, 0.5, 0.75, 0.49, 0.7968, 0.4854, 0.8418, 0.4717, 0.8833, 0.4496, 0.9197, 0.4197, 0.9496, 0.3833, 0.9717, 0.3418, 0.9854, 0.2968, 0.99, 0.25, 0.9854, 0.2032, 0.9717, 0.1582, 0.9496, 0.1167, 0.9197, 0.08029, 0.8833, 0.05045, 0.8418, 0.02827, 0.7968, 0.01461, 0.75, 0.01, 0.7032, 0.01461, 0.6582, 0.02827, 0.6167, 0.05045, 0.5803, 0.08029, 0.5504, 0.1167, 0.5283, 0.1582, 0.5146, 0.2032, 0.51, 0.25, 0.5146, 0.2968, 0.5283, 0.3418, 0.5504, 0.3833, 0.5803, 0.4197, 0.6167, 0.4496, 0.6582, 0.4717, 0.7032, 0.4854, 0.0, 1.0, 0.03125, 1.0, 0.03125, 1.0, 0.0, 1.0, 0.625, 0.5, 0.625, 1.0, 0.5938, 1.0, 0.5938, 0.5, 0.2812, 1.0, 0.3125, 1.0, 0.3125, 1.0, 0.2812, 1.0, 0.8125, 1.0, 0.8438, 1.0, 0.8438, 1.0, 0.8125, 1.0, 0.6562, 0.5, 0.6562, 1.0, 0.625, 1.0, 0.625, 0.5, 0.9688, 1.0, 1.0, 1.0, 1.0, 1.0, 0.9688, 1.0, 0.5938, 1.0, 0.625, 1.0, 0.625, 1.0, 0.5938, 1.0, 0.6875, 0.5, 0.6875, 1.0, 0.6562, 1.0, 0.6562, 0.5, 0.1562, 1.0, 0.1875, 1.0, 0.1875, 1.0, 0.1562, 1.0, 0.7812, 1.0, 0.8125, 1.0, 0.8125, 1.0, 0.7812, 1.0, 0.7188, 0.5, 0.7188, 1.0, 0.6875, 1.0, 0.6875, 0.5, 0.3438, 1.0, 0.375, 1.0, 0.375, 1.0, 0.3438, 1.0, 0.5625, 1.0, 0.5938, 1.0, 0.5938, 1.0, 0.5625, 1.0, 0.75, 0.5, 0.75, 1.0, 0.7188, 1.0, 0.7188, 0.5, 0.03125, 1.0, 0.0625, 1.0, 0.0625, 1.0, 0.03125, 1.0, 0.3125, 1.0, 0.3438, 1.0, 0.3438, 1.0, 0.3125, 1.0, 0.7812, 0.5, 0.7812, 1.0, 0.75, 1.0, 0.75, 0.5, 0.75, 1.0, 0.7812, 1.0, 0.7812, 1.0, 0.75, 1.0, 0.5312, 1.0, 0.5625, 1.0, 0.5625, 1.0, 0.5312, 1.0, 0.8125, 0.5, 0.8125, 1.0, 0.7812, 1.0, 0.7812, 0.5, 0.1875, 1.0, 0.2188, 1.0, 0.2188, 1.0, 0.1875, 1.0, 0.7188, 1.0, 0.75, 1.0, 0.75, 1.0, 0.7188, 1.0, 0.8438, 0.5, 0.8438, 1.0, 0.8125, 1.0, 0.8125, 0.5, 0.5, 1.0, 0.5312, 1.0, 0.5312, 1.0, 0.5, 1.0, 0.0625, 1.0, 0.09375, 1.0, 0.09375, 1.0, 0.0625, 1.0, 0.875, 0.5, 0.875, 1.0, 0.8438, 1.0, 0.8438, 0.5, 0.6875, 1.0, 0.7188, 1.0, 0.7188, 1.0, 0.6875, 1.0, 0.4688, 1.0, 0.5, 1.0, 0.5, 1.0, 0.4688, 1.0, 0.9062, 0.5, 0.9062, 1.0, 0.875, 1.0, 0.875, 0.5, 0.9375, 1.0, 0.9688, 1.0, 0.9688, 1.0, 0.9375, 1.0, 0.5625, 0.5, 0.5312, 0.5, 0.5312, 0.5, 0.5625, 0.5, 0.9375, 0.5, 0.9375, 1.0, 0.9062, 1.0, 0.9062, 0.5, 0.2188, 1.0, 0.25, 1.0, 0.25, 1.0, 0.2188, 1.0, 0.03125, 0.5, 0.03125, 1.0, 0.0, 1.0, 0.0, 0.5, 0.9688, 0.5, 0.9688, 1.0, 0.9375, 1.0, 0.9375, 0.5, 0.4375, 1.0, 0.4688, 1.0, 0.4688, 1.0, 0.4375, 1.0, 0.9062, 1.0, 0.9375, 1.0, 0.9375, 1.0, 0.9062, 1.0, 1.0, 0.5, 1.0, 1.0, 0.9688, 1.0, 0.9688, 0.5, 0.09375, 1.0, 0.125, 1.0, 0.125, 1.0, 0.09375, 1.0, 0.4062, 1.0, 0.4375, 1.0, 0.4375, 1.0, 0.4062, 1.0, 0.0625, 0.5, 0.0625, 1.0, 0.03125, 1.0, 0.03125, 0.5, 0.875, 1.0, 0.9062, 1.0, 0.9062, 1.0, 0.875, 1.0, 0.25, 1.0, 0.2812, 1.0, 0.2812, 1.0, 0.25, 1.0, 0.6562, 1.0, 0.6875, 1.0, 0.6875, 1.0, 0.6562, 1.0, 0.125, 1.0, 0.1562, 1.0, 0.1562, 1.0, 0.125, 1.0, 0.375, 1.0, 0.4062, 1.0, 0.4062, 1.0, 0.375, 1.0, 0.8438, 1.0, 0.875, 1.0, 0.875, 1.0, 0.8438, 1.0, 0.2968, 0.4854, 0.25, 0.49, 0.2032, 0.4854, 0.1582, 0.4717, 0.1167, 0.4496, 0.08029, 0.4197, 0.05045, 0.3833, 0.02827, 0.3418, 0.01461, 0.2968, 0.01, 0.25, 0.01461, 0.2032, 0.02827, 0.1582, 0.05045, 0.1167, 0.08029, 0.08029, 0.1167, 0.05045, 0.1582, 0.02827, 0.2032, 0.01461, 0.25, 0.01, 0.2968, 0.01461, 0.3418, 0.02827, 0.3833, 0.05045, 0.4197, 0.08029, 0.4496, 0.1167, 0.4717, 0.1582, 0.4854, 0.2032, 0.49, 0.25, 0.4854, 0.2968, 0.4717, 0.3418, 0.4496, 0.3833, 0.4197, 0.4197, 0.3833, 0.4496, 0.3418, 0.4717, 0.0625, 0.5, 0.0625, 1.0, 0.03125, 1.0, 0.03125, 0.5, 1.0, 0.5, 1.0, 1.0, 0.9688, 1.0, 0.9688, 0.5, 0.9688, 0.5, 0.9688, 1.0, 0.9375, 1.0, 0.9375, 0.5, 0.03125, 0.5, 0.03125, 1.0, 0.0, 1.0, 0.0, 0.5, 0.9375, 0.5, 0.9375, 1.0, 0.9062, 1.0, 0.9062, 0.5, 0.5625, 0.5, 0.5312, 0.5, 0.5312, 0.5, 0.5625, 0.5, 0.9062, 0.5, 0.9062, 1.0, 0.875, 1.0, 0.875, 0.5, 0.875, 0.5, 0.875, 1.0, 0.8438, 1.0, 0.8438, 0.5, 0.8438, 0.5, 0.8438, 1.0, 0.8125, 1.0, 0.8125, 0.5, 0.8125, 0.5, 0.8125, 1.0, 0.7812, 1.0, 0.7812, 0.5, 0.7812, 0.5, 0.7812, 1.0, 0.75, 1.0, 0.75, 0.5, 0.75, 0.5, 0.75, 1.0, 0.7188, 1.0, 0.7188, 0.5, 0.7188, 0.5, 0.7188, 1.0, 0.6875, 1.0, 0.6875, 0.5, 0.6875, 0.5, 0.6875, 1.0, 0.6562, 1.0, 0.6562, 0.5, 0.6562, 0.5, 0.6562, 1.0, 0.625, 1.0, 0.625, 0.5, 0.625, 0.5, 0.625, 1.0, 0.5938, 1.0, 0.5938, 0.5, 0.5938, 0.5, 0.5938, 1.0, 0.5625, 1.0, 0.5625, 0.5, 0.5625, 0.5, 0.5625, 1.0, 0.5312, 1.0, 0.5312, 0.5, 0.5312, 0.5, 0.5312, 1.0, 0.5, 1.0, 0.5, 0.5, 0.5, 0.5, 0.5, 1.0, 0.4688, 1.0, 0.4688, 0.5, 0.4688, 0.5, 0.4688, 1.0, 0.4375, 1.0, 0.4375, 0.5, 0.4375, 0.5, 0.4375, 1.0, 0.4062, 1.0, 0.4062, 0.5, 0.4062, 0.5, 0.4062, 1.0, 0.375, 1.0, 0.375, 0.5, 0.375, 0.5, 0.375, 1.0, 0.3438, 1.0, 0.3438, 0.5, 0.3438, 0.5, 0.3438, 1.0, 0.3125, 1.0, 0.3125, 0.5, 0.3125, 0.5, 0.3125, 1.0, 0.2812, 1.0, 0.2812, 0.5, 0.2812, 0.5, 0.2812, 1.0, 0.25, 1.0, 0.25, 0.5, 0.25, 0.5, 0.25, 1.0, 0.2188, 1.0, 0.2188, 0.5, 0.2188, 0.5, 0.2188, 1.0, 0.1875, 1.0, 0.1875, 0.5, 0.1875, 0.5, 0.1875, 1.0, 0.1562, 1.0, 0.1562, 0.5, 0.1562, 0.5, 0.1562, 1.0, 0.125, 1.0, 0.125, 0.5, 0.125, 0.5, 0.125, 1.0, 0.09375, 1.0, 0.09375, 0.5, 0.09375, 0.5, 0.09375, 1.0, 0.0625, 1.0, 0.0625, 0.5, 0.625, 1.0, 0.6562, 1.0, 0.6562, 1.0, 0.625, 1.0, 0.875, 0.6341, 0.625, 0.6341, 0.625, 0.6341, 0.875, 0.6341, 0.625, 0.6341, 0.625, 0.6131, 0.625, 0.6131, 0.625, 0.6341, 0.625, 0.6131, 0.875, 0.6131, 0.875, 0.6131, 0.625, 0.6131, 0.875, 0.6131, 0.875, 0.6341, 0.875, 0.6341, 0.875, 0.6131, 0.625, 0.6341, 0.625, 0.6131, 0.625, 0.6131, 0.625, 0.6341, 0.875, 0.6131, 0.875, 0.6341, 0.875, 0.6341, 0.875, 0.6131, 0.875, 0.6341, 0.625, 0.6341, 0.625, 0.6341, 0.875, 0.6341, 0.625, 0.6341, 0.625, 0.6131, 0.625, 0.6131, 0.625, 0.6341, 0.2968, 0.4854, 0.25, 0.49, 0.2032, 0.4854, 0.1582, 0.4717, 0.1167, 0.4496, 0.08029, 0.4197, 0.05045, 0.3833, 0.02827, 0.3418, 0.01461, 0.2968, 0.01, 0.25, 0.01461, 0.2032, 0.02827, 0.1582, 0.05045, 0.1167, 0.08029, 0.08029, 0.1167, 0.05045, 0.1582, 0.02827, 0.2032, 0.01461, 0.25, 0.01, 0.2968, 0.01461, 0.3418, 0.02827, 0.3833, 0.05045, 0.4197, 0.08029, 0.4496, 0.1167, 0.4717, 0.1582, 0.4854, 0.2032, 0.49, 0.25, 0.4854, 0.2968, 0.4717, 0.3418, 0.4496, 0.3833, 0.4197, 0.4197, 0.3833, 0.4496, 0.3418, 0.4717, 0.8438, 1.0, 0.875, 1.0, 0.875, 1.0, 0.8438, 1.0, 0.375, 1.0, 0.4062, 1.0, 0.4062, 1.0, 0.375, 1.0, 0.125, 1.0, 0.1562, 1.0, 0.1562, 1.0, 0.125, 1.0, 0.6562, 1.0, 0.6875, 1.0, 0.6875, 1.0, 0.6562, 1.0, 0.25, 1.0, 0.2812, 1.0, 0.2812, 1.0, 0.25, 1.0, 0.875, 1.0, 0.9062, 1.0, 0.9062, 1.0, 0.875, 1.0, 0.4062, 1.0, 0.4375, 1.0, 0.4375, 1.0, 0.4062, 1.0, 0.09375, 1.0, 0.125, 1.0, 0.125, 1.0, 0.09375, 1.0, 0.9062, 1.0, 0.9375, 1.0, 0.9375, 1.0, 0.9062, 1.0, 0.4375, 1.0, 0.4688, 1.0, 0.4688, 1.0, 0.4375, 1.0, 0.2188, 1.0, 0.25, 1.0, 0.25, 1.0, 0.2188, 1.0, 0.9375, 1.0, 0.9688, 1.0, 0.9688, 1.0, 0.9375, 1.0, 0.4688, 1.0, 0.5, 1.0, 0.5, 1.0, 0.4688, 1.0, 0.6875, 1.0, 0.7188, 1.0, 0.7188, 1.0, 0.6875, 1.0, 0.0625, 1.0, 0.09375, 1.0, 0.09375, 1.0, 0.0625, 1.0, 0.5, 1.0, 0.5312, 1.0, 0.5312, 1.0, 0.5, 1.0, 0.7188, 1.0, 0.75, 1.0, 0.75, 1.0, 0.7188, 1.0, 0.1875, 1.0, 0.2188, 1.0, 0.2188, 1.0, 0.1875, 1.0, 0.5312, 1.0, 0.5625, 1.0, 0.5625, 1.0, 0.5312, 1.0, 0.75, 1.0, 0.7812, 1.0, 0.7812, 1.0, 0.75, 1.0, 0.3125, 1.0, 0.3438, 1.0, 0.3438, 1.0, 0.3125, 1.0, 0.03125, 1.0, 0.0625, 1.0, 0.0625, 1.0, 0.03125, 1.0, 0.5625, 1.0, 0.5938, 1.0, 0.5938, 1.0, 0.5625, 1.0, 0.3438, 1.0, 0.375, 1.0, 0.375, 1.0, 0.3438, 1.0, 0.7812, 1.0, 0.8125, 1.0, 0.8125, 1.0, 0.7812, 1.0, 0.1562, 1.0, 0.1875, 1.0, 0.1875, 1.0, 0.1562, 1.0, 0.5938, 1.0, 0.625, 1.0, 0.625, 1.0, 0.5938, 1.0, 0.9688, 1.0, 1.0, 1.0, 1.0, 1.0, 0.9688, 1.0, 0.8125, 1.0, 0.8438, 1.0, 0.8438, 1.0, 0.8125, 1.0, 0.2812, 1.0, 0.3125, 1.0, 0.3125, 1.0, 0.2812, 1.0, 0.0, 1.0, 0.03125, 1.0, 0.03125, 1.0, 0.0, 1.0, 0.75, 0.49, 0.7968, 0.4854, 0.8418, 0.4717, 0.8833, 0.4496, 0.9197, 0.4197, 0.9496, 0.3833, 0.9717, 0.3418, 0.9854, 0.2968, 0.99, 0.25, 0.9854, 0.2032, 0.9717, 0.1582, 0.9496, 0.1167, 0.9197, 0.08029, 0.8833, 0.05045, 0.8418, 0.02827, 0.7968, 0.01461, 0.75, 0.01, 0.7032, 0.01461, 0.6582, 0.02827, 0.6167, 0.05045, 0.5803, 0.08029, 0.5504, 0.1167, 0.5283, 0.1582, 0.5146, 0.2032, 0.51, 0.25, 0.5146, 0.2968, 0.5283, 0.3418, 0.5504, 0.3833, 0.5803, 0.4197, 0.6167, 0.4496, 0.6582, 0.4717, 0.7032, 0.4854, 0.7812, 0.5, 0.75, 0.5, 0.75, 0.5, 0.7812, 0.5, 0.2812, 0.5, 0.25, 0.5, 0.25, 0.5, 0.2812, 0.5, 0.5938, 0.5, 0.5625, 0.5, 0.5625, 0.5, 0.5938, 0.5, 0.8125, 0.5, 0.7812, 0.5, 0.7812, 0.5, 0.8125, 0.5, 0.125, 0.5, 0.09375, 0.5, 0.09375, 0.5, 0.125, 0.5, 0.625, 0.5, 0.5938, 0.5, 0.5938, 0.5, 0.625, 0.5, 1.0, 0.5, 0.9688, 0.5, 0.9688, 0.5, 1.0, 0.5, 0.8438, 0.5, 0.8125, 0.5, 0.8125, 0.5, 0.8438, 0.5, 0.375, 0.5, 0.3438, 0.5, 0.3438, 0.5, 0.375, 0.5, 0.25, 0.5, 0.2188, 0.5, 0.2188, 0.5, 0.25, 0.5, 0.6562, 0.5, 0.625, 0.5, 0.625, 0.5, 0.6562, 0.5, 0.875, 0.5, 0.8438, 0.5, 0.8438, 0.5, 0.875, 0.5, 0.4062, 0.5, 0.375, 0.5, 0.375, 0.5, 0.4062, 0.5, 0.09375, 0.5, 0.0625, 0.5, 0.0625, 0.5, 0.09375, 0.5, 0.2188, 0.5, 0.1875, 0.5, 0.1875, 0.5, 0.2188, 0.5, 0.9062, 0.5, 0.875, 0.5, 0.875, 0.5, 0.9062, 0.5, 0.4375, 0.5, 0.4062, 0.5, 0.4062, 0.5, 0.4375, 0.5, 0.3438, 0.5, 0.3125, 0.5, 0.3125, 0.5, 0.3438, 0.5, 0.0625, 0.5, 0.03125, 0.5, 0.03125, 0.5, 0.0625, 0.5, 0.9375, 0.5, 0.9062, 0.5, 0.9062, 0.5, 0.9375, 0.5, 0.4688, 0.5, 0.4375, 0.5, 0.4375, 0.5, 0.4688, 0.5, 0.1875, 0.5, 0.1562, 0.5, 0.1562, 0.5, 0.1875, 0.5, 0.9688, 0.5, 0.9375, 0.5, 0.9375, 0.5, 0.9688, 0.5, 0.5, 0.5, 0.4688, 0.5, 0.4688, 0.5, 0.5, 0.5, 0.7188, 0.5, 0.6875, 0.5, 0.6875, 0.5, 0.7188, 0.5, 0.3125, 0.5, 0.2812, 0.5, 0.2812, 0.5, 0.3125, 0.5, 0.03125, 0.5, 0.0, 0.5, 0.0, 0.5, 0.03125, 0.5, 0.5312, 0.5, 0.5, 0.5, 0.5, 0.5, 0.5312, 0.5, 0.6875, 0.5, 0.6562, 0.5, 0.6562, 0.5, 0.6875, 0.5, 0.75, 0.5, 0.7188, 0.5, 0.7188, 0.5, 0.75, 0.5, 0.1562, 0.5, 0.125, 0.5, 0.125, 0.5, 0.1562, 0.5, 0.03125, 0.5, 0.0, 0.5, 0.0, 0.5, 0.03125, 0.5, 0.3125, 0.5, 0.2812, 0.5, 0.2812, 0.5, 0.3125, 0.5, 0.7188, 0.5, 0.6875, 0.5, 0.6875, 0.5, 0.7188, 0.5, 0.5, 0.5, 0.4688, 0.5, 0.4688, 0.5, 0.5, 0.5, 0.9688, 0.5, 0.9375, 0.5, 0.9375, 0.5, 0.9688, 0.5, 0.1875, 0.5, 0.1562, 0.5, 0.1562, 0.5, 0.1875, 0.5, 0.4688, 0.5, 0.4375, 0.5, 0.4375, 0.5, 0.4688, 0.5, 0.9375, 0.5, 0.9062, 0.5, 0.9062, 0.5, 0.9375, 0.5, 0.0625, 0.5, 0.03125, 0.5, 0.03125, 0.5, 0.0625, 0.5, 0.3438, 0.5, 0.3125, 0.5, 0.3125, 0.5, 0.3438, 0.5, 0.4375, 0.5, 0.4062, 0.5, 0.4062, 0.5, 0.4375, 0.5, 0.9062, 0.5, 0.875, 0.5, 0.875, 0.5, 0.9062, 0.5, 0.2188, 0.5, 0.1875, 0.5, 0.1875, 0.5, 0.2188, 0.5, 0.09375, 0.5, 0.0625, 0.5, 0.0625, 0.5, 0.09375, 0.5, 0.4062, 0.5, 0.375, 0.5, 0.375, 0.5, 0.4062, 0.5, 0.875, 0.5, 0.8438, 0.5, 0.8438, 0.5, 0.875, 0.5, 0.6562, 0.5, 0.625, 0.5, 0.625, 0.5, 0.6562, 0.5, 0.25, 0.5, 0.2188, 0.5, 0.2188, 0.5, 0.25, 0.5, 0.375, 0.5, 0.3438, 0.5, 0.3438, 0.5, 0.375, 0.5, 0.8438, 0.5, 0.8125, 0.5, 0.8125, 0.5, 0.8438, 0.5, 1.0, 0.5, 0.9688, 0.5, 0.9688, 0.5, 1.0, 0.5, 0.625, 0.5, 0.5938, 0.5, 0.5938, 0.5, 0.625, 0.5, 0.125, 0.5, 0.09375, 0.5, 0.09375, 0.5, 0.125, 0.5, 0.8125, 0.5, 0.7812, 0.5, 0.7812, 0.5, 0.8125, 0.5, 0.5938, 0.5, 0.5625, 0.5, 0.5625, 0.5, 0.5938, 0.5, 0.2812, 0.5, 0.25, 0.5, 0.25, 0.5, 0.2812, 0.5, 0.7812, 0.5, 0.75, 0.5, 0.75, 0.5, 0.7812, 0.5, 0.75, 0.49, 0.7968, 0.4854, 0.8418, 0.4717, 0.8833, 0.4496, 0.9197, 0.4197, 0.9496, 0.3833, 0.9717, 0.3418, 0.9854, 0.2968, 0.99, 0.25, 0.9854, 0.2032, 0.9717, 0.1582, 0.9496, 0.1167, 0.9197, 0.08029, 0.8833, 0.05045, 0.8418, 0.02827, 0.7968, 0.01461, 0.75, 0.01, 0.7032, 0.01461, 0.6582, 0.02827, 0.6167, 0.05045, 0.5803, 0.08029, 0.5504, 0.1167, 0.5283, 0.1582, 0.5146, 0.2032, 0.51, 0.25, 0.5146, 0.2968, 0.5283, 0.3418, 0.5504, 0.3833, 0.5803, 0.4197, 0.6167, 0.4496, 0.6582, 0.4717, 0.7032, 0.4854, 0.0, 1.0, 0.03125, 1.0, 0.03125, 1.0, 0.0, 1.0, 0.2812, 1.0, 0.3125, 1.0, 0.3125, 1.0, 0.2812, 1.0, 0.8125, 1.0, 0.8438, 1.0, 0.8438, 1.0, 0.8125, 1.0, 0.9688, 1.0, 1.0, 1.0, 1.0, 1.0, 0.9688, 1.0, 0.5938, 1.0, 0.625, 1.0, 0.625, 1.0, 0.5938, 1.0, 0.1562, 1.0, 0.1875, 1.0, 0.1875, 1.0, 0.1562, 1.0, 0.7812, 1.0, 0.8125, 1.0, 0.8125, 1.0, 0.7812, 1.0, 0.3438, 1.0, 0.375, 1.0, 0.375, 1.0, 0.3438, 1.0, 0.5625, 1.0, 0.5938, 1.0, 0.5938, 1.0, 0.5625, 1.0, 0.03125, 1.0, 0.0625, 1.0, 0.0625, 1.0, 0.03125, 1.0, 0.3125, 1.0, 0.3438, 1.0, 0.3438, 1.0, 0.3125, 1.0, 0.75, 1.0, 0.7812, 1.0, 0.7812, 1.0, 0.75, 1.0, 0.5312, 1.0, 0.5625, 1.0, 0.5625, 1.0, 0.5312, 1.0, 0.1875, 1.0, 0.2188, 1.0, 0.2188, 1.0, 0.1875, 1.0, 0.7188, 1.0, 0.75, 1.0, 0.75, 1.0, 0.7188, 1.0, 0.5, 1.0, 0.5312, 1.0, 0.5312, 1.0, 0.5, 1.0, 0.0625, 1.0, 0.09375, 1.0, 0.09375, 1.0, 0.0625, 1.0, 0.6875, 1.0, 0.7188, 1.0, 0.7188, 1.0, 0.6875, 1.0, 0.4688, 1.0, 0.5, 1.0, 0.5, 1.0, 0.4688, 1.0, 0.9375, 1.0, 0.9688, 1.0, 0.9688, 1.0, 0.9375, 1.0, 0.2188, 1.0, 0.25, 1.0, 0.25, 1.0, 0.2188, 1.0, 0.4375, 1.0, 0.4688, 1.0, 0.4688, 1.0, 0.4375, 1.0, 0.9062, 1.0, 0.9375, 1.0, 0.9375, 1.0, 0.9062, 1.0, 0.09375, 1.0, 0.125, 1.0, 0.125, 1.0, 0.09375, 1.0, 0.4062, 1.0, 0.4375, 1.0, 0.4375, 1.0, 0.4062, 1.0, 0.875, 1.0, 0.9062, 1.0, 0.9062, 1.0, 0.875, 1.0, 0.25, 1.0, 0.2812, 1.0, 0.2812, 1.0, 0.25, 1.0, 0.6562, 1.0, 0.6875, 1.0, 0.6875, 1.0, 0.6562, 1.0, 0.125, 1.0, 0.1562, 1.0, 0.1562, 1.0, 0.125, 1.0, 0.375, 1.0, 0.4062, 1.0, 0.4062, 1.0, 0.375, 1.0, 0.8438, 1.0, 0.875, 1.0, 0.875, 1.0, 0.8438, 1.0, 0.2968, 0.4854, 0.25, 0.49, 0.2032, 0.4854, 0.1582, 0.4717, 0.1167, 0.4496, 0.08029, 0.4197, 0.05045, 0.3833, 0.02827, 0.3418, 0.01461, 0.2968, 0.01, 0.25, 0.01461, 0.2032, 0.02827, 0.1582, 0.05045, 0.1167, 0.08029, 0.08029, 0.1167, 0.05045, 0.1582, 0.02827, 0.2032, 0.01461, 0.25, 0.01, 0.2968, 0.01461, 0.3418, 0.02827, 0.3833, 0.05045, 0.4197, 0.08029, 0.4496, 0.1167, 0.4717, 0.1582, 0.4854, 0.2032, 0.49, 0.25, 0.4854, 0.2968, 0.4717, 0.3418, 0.4496, 0.3833, 0.4197, 0.4197, 0.3833, 0.4496, 0.3418, 0.4717, 0.0625, 0.5, 0.0625, 1.0, 0.03125, 1.0, 0.03125, 0.5, 1.0, 0.5, 1.0, 1.0, 0.9688, 1.0, 0.9688, 0.5, 0.9688, 0.5, 0.9688, 1.0, 0.9375, 1.0, 0.9375, 0.5, 0.03125, 0.5, 0.03125, 1.0, 0.0, 1.0, 0.0, 0.5, 0.9375, 0.5, 0.9375, 1.0, 0.9062, 1.0, 0.9062, 0.5, 0.5625, 0.5, 0.5312, 0.5, 0.5312, 0.5, 0.5625, 0.5, 0.9062, 0.5, 0.9062, 1.0, 0.875, 1.0, 0.875, 0.5, 0.875, 0.5, 0.875, 1.0, 0.8438, 1.0, 0.8438, 0.5, 0.8438, 0.5, 0.8438, 1.0, 0.8125, 1.0, 0.8125, 0.5, 0.8125, 0.5, 0.8125, 1.0, 0.7812, 1.0, 0.7812, 0.5, 0.7812, 0.5, 0.7812, 1.0, 0.75, 1.0, 0.75, 0.5, 0.75, 0.5, 0.75, 1.0, 0.7188, 1.0, 0.7188, 0.5, 0.7188, 0.5, 0.7188, 1.0, 0.6875, 1.0, 0.6875, 0.5, 0.6875, 0.5, 0.6875, 1.0, 0.6562, 1.0, 0.6562, 0.5, 0.6562, 0.5, 0.6562, 1.0, 0.625, 1.0, 0.625, 0.5, 0.625, 0.5, 0.625, 1.0, 0.5938, 1.0, 0.5938, 0.5, 0.5938, 0.5, 0.5938, 1.0, 0.5625, 1.0, 0.5625, 0.5, 0.5625, 0.5, 0.5625, 1.0, 0.5312, 1.0, 0.5312, 0.5, 0.5312, 0.5, 0.5312, 1.0, 0.5, 1.0, 0.5, 0.5, 0.5, 0.5, 0.5, 1.0, 0.4688, 1.0, 0.4688, 0.5, 0.4688, 0.5, 0.4688, 1.0, 0.4375, 1.0, 0.4375, 0.5, 0.4375, 0.5, 0.4375, 1.0, 0.4062, 1.0, 0.4062, 0.5, 0.4062, 0.5, 0.4062, 1.0, 0.375, 1.0, 0.375, 0.5, 0.375, 0.5, 0.375, 1.0, 0.3438, 1.0, 0.3438, 0.5, 0.3438, 0.5, 0.3438, 1.0, 0.3125, 1.0, 0.3125, 0.5, 0.3125, 0.5, 0.3125, 1.0, 0.2812, 1.0, 0.2812, 0.5, 0.2812, 0.5, 0.2812, 1.0, 0.25, 1.0, 0.25, 0.5, 0.25, 0.5, 0.25, 1.0, 0.2188, 1.0, 0.2188, 0.5, 0.2188, 0.5, 0.2188, 1.0, 0.1875, 1.0, 0.1875, 0.5, 0.1875, 0.5, 0.1875, 1.0, 0.1562, 1.0, 0.1562, 0.5, 0.1562, 0.5, 0.1562, 1.0, 0.125, 1.0, 0.125, 0.5, 0.125, 0.5, 0.125, 1.0, 0.09375, 1.0, 0.09375, 0.5, 0.09375, 0.5, 0.09375, 1.0, 0.0625, 1.0, 0.0625, 0.5, 0.625, 1.0, 0.6562, 1.0, 0.6562, 1.0, 0.625, 1.0, 0.5312, 0.5, 0.5, 0.5, 0.5, 0.5, 0.5312, 0.5, 0.6875, 0.5, 0.6562, 0.5, 0.6562, 0.5, 0.6875, 0.5, 0.75, 0.5, 0.7188, 0.5, 0.7188, 0.5, 0.75, 0.5, 0.1562, 0.5, 0.125, 0.5, 0.125, 0.5, 0.1562, 0.5, 0.03125, 0.5, 0.0, 0.5, 0.0, 0.5, 0.03125, 0.5, 0.3125, 0.5, 0.2812, 0.5, 0.2812, 0.5, 0.3125, 0.5, 0.7188, 0.5, 0.6875, 0.5, 0.6875, 0.5, 0.7188, 0.5, 0.5, 0.5, 0.4688, 0.5, 0.4688, 0.5, 0.5, 0.5, 0.9688, 0.5, 0.9375, 0.5, 0.9375, 0.5, 0.9688, 0.5, 0.1875, 0.5, 0.1562, 0.5, 0.1562, 0.5, 0.1875, 0.5, 0.4688, 0.5, 0.4375, 0.5, 0.4375, 0.5, 0.4688, 0.5, 0.9375, 0.5, 0.9062, 0.5, 0.9062, 0.5, 0.9375, 0.5, 0.0625, 0.5, 0.03125, 0.5, 0.03125, 0.5, 0.0625, 0.5, 0.3438, 0.5, 0.3125, 0.5, 0.3125, 0.5, 0.3438, 0.5, 0.4375, 0.5, 0.4062, 0.5, 0.4062, 0.5, 0.4375, 0.5, 0.9062, 0.5, 0.875, 0.5, 0.875, 0.5, 0.9062, 0.5, 0.2188, 0.5, 0.1875, 0.5, 0.1875, 0.5, 0.2188, 0.5, 0.09375, 0.5, 0.0625, 0.5, 0.0625, 0.5, 0.09375, 0.5, 0.4062, 0.5, 0.375, 0.5, 0.375, 0.5, 0.4062, 0.5, 0.875, 0.5, 0.8438, 0.5, 0.8438, 0.5, 0.875, 0.5, 0.6562, 0.5, 0.625, 0.5, 0.625, 0.5, 0.6562, 0.5, 0.25, 0.5, 0.2188, 0.5, 0.2188, 0.5, 0.25, 0.5, 0.375, 0.5, 0.3438, 0.5, 0.3438, 0.5, 0.375, 0.5, 0.8438, 0.5, 0.8125, 0.5, 0.8125, 0.5, 0.8438, 0.5, 1.0, 0.5, 0.9688, 0.5, 0.9688, 0.5, 1.0, 0.5, 0.625, 0.5, 0.5938, 0.5, 0.5938, 0.5, 0.625, 0.5, 0.125, 0.5, 0.09375, 0.5, 0.09375, 0.5, 0.125, 0.5, 0.8125, 0.5, 0.7812, 0.5, 0.7812, 0.5, 0.8125, 0.5, 0.5938, 0.5, 0.5625, 0.5, 0.5625, 0.5, 0.5938, 0.5, 0.2812, 0.5, 0.25, 0.5, 0.25, 0.5, 0.2812, 0.5, 0.7812, 0.5, 0.75, 0.5, 0.75, 0.5, 0.7812, 0.5, 0.75, 0.49, 0.7968, 0.4854, 0.8418, 0.4717, 0.8833, 0.4496, 0.9197, 0.4197, 0.9496, 0.3833, 0.9717, 0.3418, 0.9854, 0.2968, 0.99, 0.25, 0.9854, 0.2032, 0.9717, 0.1582, 0.9496, 0.1167, 0.9197, 0.08029, 0.8833, 0.05045, 0.8418, 0.02827, 0.7968, 0.01461, 0.75, 0.01, 0.7032, 0.01461, 0.6582, 0.02827, 0.6167, 0.05045, 0.5803, 0.08029, 0.5504, 0.1167, 0.5283, 0.1582, 0.5146, 0.2032, 0.51, 0.25, 0.5146, 0.2968, 0.5283, 0.3418, 0.5504, 0.3833, 0.5803, 0.4197, 0.6167, 0.4496, 0.6582, 0.4717, 0.7032, 0.4854, 0.0, 1.0, 0.03125, 1.0, 0.03125, 1.0, 0.0, 1.0, 0.2812, 1.0, 0.3125, 1.0, 0.3125, 1.0, 0.2812, 1.0, 0.8125, 1.0, 0.8438, 1.0, 0.8438, 1.0, 0.8125, 1.0, 0.9688, 1.0, 1.0, 1.0, 1.0, 1.0, 0.9688, 1.0, 0.5938, 1.0, 0.625, 1.0, 0.625, 1.0, 0.5938, 1.0, 0.1562, 1.0, 0.1875, 1.0, 0.1875, 1.0, 0.1562, 1.0, 0.7812, 1.0, 0.8125, 1.0, 0.8125, 1.0, 0.7812, 1.0, 0.3438, 1.0, 0.375, 1.0, 0.375, 1.0, 0.3438, 1.0, 0.5625, 1.0, 0.5938, 1.0, 0.5938, 1.0, 0.5625, 1.0, 0.03125, 1.0, 0.0625, 1.0, 0.0625, 1.0, 0.03125, 1.0, 0.3125, 1.0, 0.3438, 1.0, 0.3438, 1.0, 0.3125, 1.0, 0.75, 1.0, 0.7812, 1.0, 0.7812, 1.0, 0.75, 1.0, 0.5312, 1.0, 0.5625, 1.0, 0.5625, 1.0, 0.5312, 1.0, 0.1875, 1.0, 0.2188, 1.0, 0.2188, 1.0, 0.1875, 1.0, 0.7188, 1.0, 0.75, 1.0, 0.75, 1.0, 0.7188, 1.0, 0.5, 1.0, 0.5312, 1.0, 0.5312, 1.0, 0.5, 1.0, 0.0625, 1.0, 0.09375, 1.0, 0.09375, 1.0, 0.0625, 1.0, 0.6875, 1.0, 0.7188, 1.0, 0.7188, 1.0, 0.6875, 1.0, 0.4688, 1.0, 0.5, 1.0, 0.5, 1.0, 0.4688, 1.0, 0.9375, 1.0, 0.9688, 1.0, 0.9688, 1.0, 0.9375, 1.0, 0.2188, 1.0, 0.25, 1.0, 0.25, 1.0, 0.2188, 1.0, 0.4375, 1.0, 0.4688, 1.0, 0.4688, 1.0, 0.4375, 1.0, 0.9062, 1.0, 0.9375, 1.0, 0.9375, 1.0, 0.9062, 1.0, 0.09375, 1.0, 0.125, 1.0, 0.125, 1.0, 0.09375, 1.0, 0.4062, 1.0, 0.4375, 1.0, 0.4375, 1.0, 0.4062, 1.0, 0.875, 1.0, 0.9062, 1.0, 0.9062, 1.0, 0.875, 1.0, 0.25, 1.0, 0.2812, 1.0, 0.2812, 1.0, 0.25, 1.0, 0.6562, 1.0, 0.6875, 1.0, 0.6875, 1.0, 0.6562, 1.0, 0.125, 1.0, 0.1562, 1.0, 0.1562, 1.0, 0.125, 1.0, 0.375, 1.0, 0.4062, 1.0, 0.4062, 1.0, 0.375, 1.0, 0.8438, 1.0, 0.875, 1.0, 0.875, 1.0, 0.8438, 1.0, 0.2968, 0.4854, 0.25, 0.49, 0.2032, 0.4854, 0.1582, 0.4717, 0.1167, 0.4496, 0.08029, 0.4197, 0.05045, 0.3833, 0.02827, 0.3418, 0.01461, 0.2968, 0.01, 0.25, 0.01461, 0.2032, 0.02827, 0.1582, 0.05045, 0.1167, 0.08029, 0.08029, 0.1167, 0.05045, 0.1582, 0.02827, 0.2032, 0.01461, 0.25, 0.01, 0.2968, 0.01461, 0.3418, 0.02827, 0.3833, 0.05045, 0.4197, 0.08029, 0.4496, 0.1167, 0.4717, 0.1582, 0.4854, 0.2032, 0.49, 0.25, 0.4854, 0.2968, 0.4717, 0.3418, 0.4496, 0.3833, 0.4197, 0.4197, 0.3833, 0.4496, 0.3418, 0.4717, 0.0625, 0.5, 0.0625, 1.0, 0.03125, 1.0, 0.03125, 0.5, 1.0, 0.5, 1.0, 1.0, 0.9688, 1.0, 0.9688, 0.5, 0.9688, 0.5, 0.9688, 1.0, 0.9375, 1.0, 0.9375, 0.5, 0.03125, 0.5, 0.03125, 1.0, 0.0, 1.0, 0.0, 0.5, 0.9375, 0.5, 0.9375, 1.0, 0.9062, 1.0, 0.9062, 0.5, 0.5625, 0.5, 0.5312, 0.5, 0.5312, 0.5, 0.5625, 0.5, 0.9062, 0.5, 0.9062, 1.0, 0.875, 1.0, 0.875, 0.5, 0.875, 0.5, 0.875, 1.0, 0.8438, 1.0, 0.8438, 0.5, 0.8438, 0.5, 0.8438, 1.0, 0.8125, 1.0, 0.8125, 0.5, 0.8125, 0.5, 0.8125, 1.0, 0.7812, 1.0, 0.7812, 0.5, 0.7812, 0.5, 0.7812, 1.0, 0.75, 1.0, 0.75, 0.5, 0.75, 0.5, 0.75, 1.0, 0.7188, 1.0, 0.7188, 0.5, 0.7188, 0.5, 0.7188, 1.0, 0.6875, 1.0, 0.6875, 0.5, 0.6875, 0.5, 0.6875, 1.0, 0.6562, 1.0, 0.6562, 0.5, 0.6562, 0.5, 0.6562, 1.0, 0.625, 1.0, 0.625, 0.5, 0.625, 0.5, 0.625, 1.0, 0.5938, 1.0, 0.5938, 0.5, 0.5938, 0.5, 0.5938, 1.0, 0.5625, 1.0, 0.5625, 0.5, 0.5625, 0.5, 0.5625, 1.0, 0.5312, 1.0, 0.5312, 0.5, 0.5312, 0.5, 0.5312, 1.0, 0.5, 1.0, 0.5, 0.5, 0.5, 0.5, 0.5, 1.0, 0.4688, 1.0, 0.4688, 0.5, 0.4688, 0.5, 0.4688, 1.0, 0.4375, 1.0, 0.4375, 0.5, 0.4375, 0.5, 0.4375, 1.0, 0.4062, 1.0, 0.4062, 0.5, 0.4062, 0.5, 0.4062, 1.0, 0.375, 1.0, 0.375, 0.5, 0.375, 0.5, 0.375, 1.0, 0.3438, 1.0, 0.3438, 0.5, 0.3438, 0.5, 0.3438, 1.0, 0.3125, 1.0, 0.3125, 0.5, 0.3125, 0.5, 0.3125, 1.0, 0.2812, 1.0, 0.2812, 0.5, 0.2812, 0.5, 0.2812, 1.0, 0.25, 1.0, 0.25, 0.5, 0.25, 0.5, 0.25, 1.0, 0.2188, 1.0, 0.2188, 0.5, 0.2188, 0.5, 0.2188, 1.0, 0.1875, 1.0, 0.1875, 0.5, 0.1875, 0.5, 0.1875, 1.0, 0.1562, 1.0, 0.1562, 0.5, 0.1562, 0.5, 0.1562, 1.0, 0.125, 1.0, 0.125, 0.5, 0.125, 0.5, 0.125, 1.0, 0.09375, 1.0, 0.09375, 0.5, 0.09375, 0.5, 0.09375, 1.0, 0.0625, 1.0, 0.0625, 0.5, 0.625, 1.0, 0.6562, 1.0, 0.6562, 1.0, 0.625, 1.0, 0.625, 0.6131, 0.875, 0.6131, 0.875, 0.6131, 0.625, 0.6131, 0.875, 0.6341, 0.625, 0.6341, 0.625, 0.6341, 0.875, 0.6341, 0.875, 0.6131, 0.875, 0.6341, 0.875, 0.6341, 0.875, 0.6131, 0.875, 0.6341, 0.625, 0.6341, 0.625, 0.6341, 0.875, 0.6341, 0.625, 0.6131, 0.875, 0.6131, 0.875, 0.6131, 0.625, 0.6131, 0.625, 0.6131, 0.875, 0.6131, 0.875, 0.6131, 0.625, 0.6131, 0.625, 0.6131, 0.875, 0.6131, 0.875, 0.6131, 0.625, 0.6131, 0.625, 0.6341, 0.625, 0.6131, 0.625, 0.6131, 0.625, 0.6341, 0.875, 0.6131, 0.875, 0.6341, 0.875, 0.6341, 0.875, 0.6131, 0.625, 0.6341, 0.625, 0.6131, 0.875, 0.6131, 0.875, 0.6341, 0.625, 0.6341, 0.625, 0.6131, 0.625, 0.6131, 0.625, 0.6341, 0.875, 0.6131, 0.875, 0.6341, 0.875, 0.6341, 0.875, 0.6131, 0.875, 0.6341, 0.625, 0.6341, 0.625, 0.6341, 0.875, 0.6341])
me_cube.materials.append(mat_stand1)
me_cube.materials.append(mat_stand2)
me_cube.use_remesh_preserve_volume = False
me_cube.use_remesh_preserve_attributes = False
me_cube.use_mirror_vertex_groups = False
me_cube.update()

# ---- objects
ob_cube = bpy.data.objects.new('Cube', me_cube)

# ---- transforms, parenting, visibility, modifiers, constraints
ob_cube.location = (0.0, 0.0, 0.0)
ob_cube.lock_rotations_4d = False
ob_cube.empty_display_type = 'ARROWS'
ob_cube.lineart.crease_threshold = 0.0

# ---- collection membership
col_collection.objects.link(ob_cube)

# ---- scene / render settings (as saved in the file)
scene.frame_start = 1; scene.frame_end = 250; scene.frame_set(1)
scene.render.engine = 'BLENDER_EEVEE_NEXT'
scene.cycles.use_denoising = False
scene.cycles.samples = 128
scene.cycles.sampling_pattern = 'TABULATED_SOBOL'
scene.cycles.use_adaptive_sampling = False
scene.cycles.use_light_tree = False
scene.view_settings.view_transform = 'Filmic'
bpy.context.view_layer.update()

# ---- added for rendering (the .blend has no active camera and no usable light): camera, sun
cam_auto = bpy.data.cameras.new('AutoCamera')
cam_auto.lens = 50.0
cam_auto.sensor_width = 36.0
cam_auto.clip_end = 1000.0
ob_auto_camera = bpy.data.objects.new('AutoCamera', cam_auto)
scene.collection.objects.link(ob_auto_camera)
ob_auto_camera.location = (17.3946, -20.8193, 17.5256)
ob_auto_camera.rotation_euler = (1.09748, -7.21219e-08, 0.694738)
scene.camera = ob_auto_camera
light_auto_sun = bpy.data.lights.new('AutoSun', 'SUN')
light_auto_sun.energy = 3.0
light_auto_sun.angle = 0.0523599
ob_auto_sun = bpy.data.objects.new('AutoSun', light_auto_sun)
scene.collection.objects.link(ob_auto_sun)
ob_auto_sun.rotation_euler = (0.872665, 0.174533, 0.523599)
bpy.context.view_layer.update()
